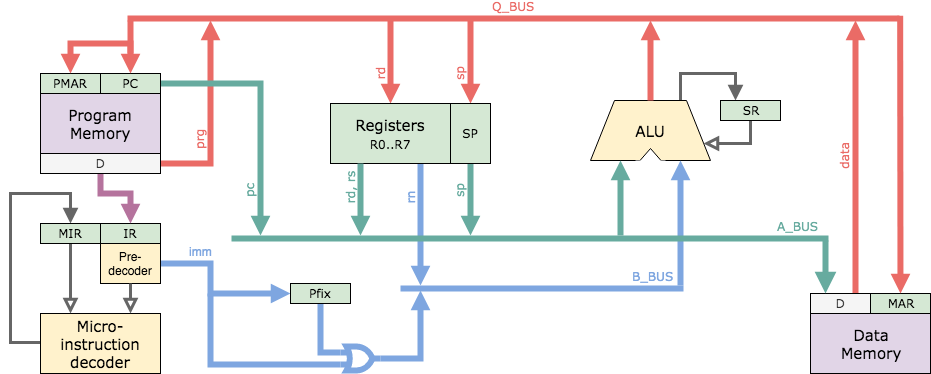

The diagram above was exported from draw.io. Its source (the exported page's mxGraphModel, read from the mxfile embedded in the PNG):
<mxGraphModel dx="1106" dy="858" grid="1" gridSize="10" guides="1" tooltips="1" connect="1" arrows="1" fold="1" page="1" pageScale="1" pageWidth="1169" pageHeight="827" math="0" shadow="0">
  <root>
    <mxCell id="0" />
    <mxCell id="1" parent="0" />
    <mxCell id="7PECbtIVlv3YIYD0plwd-80" style="edgeStyle=elbowEdgeStyle;rounded=0;orthogonalLoop=1;jettySize=auto;elbow=vertical;html=1;exitX=0.75;exitY=0;exitDx=0;exitDy=0;labelBackgroundColor=none;startSize=8;endArrow=block;endFill=1;endSize=8;strokeWidth=3;fontFamily=Verdana;fontSize=14;align=center;entryX=0.25;entryY=0;entryDx=0;entryDy=0;strokeColor=#666666;" parent="1" source="oo6LAJHTDvUNfR8HqHgP-6" target="7PECbtIVlv3YIYD0plwd-76" edge="1">
      <mxGeometry relative="1" as="geometry">
        <mxPoint x="935" y="270" as="targetPoint" />
        <Array as="points">
          <mxPoint x="875" y="270" />
        </Array>
      </mxGeometry>
    </mxCell>
    <mxCell id="oo6LAJHTDvUNfR8HqHgP-6" value="ALU" style="shape=trapezoid;perimeter=trapezoidPerimeter;whiteSpace=wrap;html=1;strokeWidth=1;fontFamily=Verdana;fontSize=15;fillColor=#fff2cc;strokeColor=#000000;rotation=0;" parent="1" vertex="1">
      <mxGeometry x="770" y="297" width="120" height="60" as="geometry" />
    </mxCell>
    <mxCell id="7PECbtIVlv3YIYD0plwd-31" style="edgeStyle=none;rounded=0;orthogonalLoop=1;jettySize=auto;html=1;labelBackgroundColor=none;startSize=10;endArrow=block;endFill=0;endSize=4;strokeWidth=6;fontFamily=Verdana;fontSize=14;align=center;entryX=0.75;entryY=1;entryDx=0;entryDy=0;fillColor=#f5f5f5;strokeColor=#7EA6E0;" parent="1" source="7PECbtIVlv3YIYD0plwd-2" target="oo6LAJHTDvUNfR8HqHgP-6" edge="1">
      <mxGeometry relative="1" as="geometry">
        <mxPoint x="896" y="595" as="sourcePoint" />
      </mxGeometry>
    </mxCell>
    <mxCell id="7PECbtIVlv3YIYD0plwd-38" style="edgeStyle=none;rounded=0;orthogonalLoop=1;jettySize=auto;html=1;labelBackgroundColor=none;startSize=4;endArrow=block;endFill=0;endSize=4;strokeWidth=6;fontFamily=Verdana;fontSize=14;align=center;exitX=0.5;exitY=0;exitDx=0;exitDy=0;strokeColor=#EA6B66;" parent="1" source="oo6LAJHTDvUNfR8HqHgP-6" target="7PECbtIVlv3YIYD0plwd-35" edge="1">
      <mxGeometry relative="1" as="geometry">
        <mxPoint x="675" y="427" as="sourcePoint" />
        <Array as="points">
          <mxPoint x="830" y="270" />
        </Array>
        <mxPoint x="800" y="220" as="targetPoint" />
      </mxGeometry>
    </mxCell>
    <mxCell id="7PECbtIVlv3YIYD0plwd-4" value="rn" style="edgeStyle=none;rounded=0;orthogonalLoop=1;jettySize=auto;html=1;exitX=0.75;exitY=1;exitDx=0;exitDy=0;fontFamily=Verdana;fontSize=12;labelPosition=center;verticalLabelPosition=middle;align=center;verticalAlign=bottom;horizontal=0;strokeWidth=6;labelBackgroundColor=none;spacing=0;spacingRight=10;endArrow=block;endFill=0;endSize=4;startSize=4;strokeColor=#7EA6E0;fontColor=#7EA6E0;" parent="1" source="oo6LAJHTDvUNfR8HqHgP-11" target="7PECbtIVlv3YIYD0plwd-2" edge="1">
      <mxGeometry x="-0.4261" relative="1" as="geometry">
        <mxPoint as="offset" />
        <mxPoint x="580" y="570" as="targetPoint" />
      </mxGeometry>
    </mxCell>
    <mxCell id="7PECbtIVlv3YIYD0plwd-69" value="rd" style="edgeStyle=none;rounded=0;orthogonalLoop=1;jettySize=auto;html=1;labelBackgroundColor=none;startSize=4;endArrow=block;endFill=1;endSize=4;strokeWidth=6;fontFamily=Verdana;fontSize=12;align=center;entryX=0.5;entryY=0;entryDx=0;entryDy=0;horizontal=0;verticalAlign=bottom;spacingRight=10;startArrow=none;startFill=0;strokeColor=#EA6B66;fontColor=#EA6B66;" parent="1" source="7PECbtIVlv3YIYD0plwd-35" target="oo6LAJHTDvUNfR8HqHgP-11" edge="1">
      <mxGeometry x="0.3514" relative="1" as="geometry">
        <Array as="points">
          <mxPoint x="570" y="280" />
        </Array>
        <mxPoint as="offset" />
      </mxGeometry>
    </mxCell>
    <mxCell id="oo6LAJHTDvUNfR8HqHgP-11" value="&lt;font&gt;Registers&lt;br&gt;&lt;font style=&quot;font-size: 12px&quot;&gt;R0..R7&lt;/font&gt;&lt;/font&gt;" style="text;html=1;strokeColor=#000000;fillColor=#d5e8d4;align=center;verticalAlign=middle;whiteSpace=wrap;rounded=0;strokeWidth=1;fontFamily=Verdana;fontSize=15;" parent="1" vertex="1">
      <mxGeometry x="510" y="300" width="120" height="60" as="geometry" />
    </mxCell>
    <mxCell id="7PECbtIVlv3YIYD0plwd-5" value="A_BUS" style="line;strokeWidth=6;html=1;perimeter=backbonePerimeter;points=[];outlineConnect=0;fontFamily=Verdana;fontSize=12;horizontal=1;verticalAlign=bottom;labelBackgroundColor=none;align=right;spacing=6;fillColor=#f5f5f5;strokeColor=#67AB9F;fontColor=#67AB9F;" parent="1" vertex="1">
      <mxGeometry x="411" y="430" width="597" height="10" as="geometry" />
    </mxCell>
    <mxCell id="7PECbtIVlv3YIYD0plwd-2" value="B_BUS" style="line;strokeWidth=6;html=1;perimeter=backbonePerimeter;points=[];outlineConnect=0;fontFamily=Verdana;fontSize=12;spacing=6;verticalAlign=bottom;shadow=0;align=right;fillColor=#f5f5f5;strokeColor=#7EA6E0;fontColor=#7EA6E0;labelBackgroundColor=none;" parent="1" vertex="1">
      <mxGeometry x="580" y="480" width="283" height="10" as="geometry" />
    </mxCell>
    <mxCell id="7PECbtIVlv3YIYD0plwd-30" value="" style="edgeStyle=none;rounded=0;orthogonalLoop=1;jettySize=auto;html=1;fontFamily=Verdana;fontSize=14;labelPosition=right;verticalLabelPosition=middle;align=center;verticalAlign=bottom;horizontal=0;labelBackgroundColor=none;spacing=6;spacingRight=2;endArrow=block;endFill=0;strokeWidth=6;endSize=4;startSize=4;entryX=0.25;entryY=1;entryDx=0;entryDy=0;fillColor=#f5f5f5;strokeColor=#67AB9F;" parent="1" source="7PECbtIVlv3YIYD0plwd-5" target="oo6LAJHTDvUNfR8HqHgP-6" edge="1">
      <mxGeometry relative="1" as="geometry">
        <mxPoint x="836" y="525" as="sourcePoint" />
        <mxPoint x="826" y="483" as="targetPoint" />
      </mxGeometry>
    </mxCell>
    <mxCell id="7PECbtIVlv3YIYD0plwd-35" value="Q_BUS" style="line;strokeWidth=6;html=1;perimeter=backbonePerimeter;points=[];outlineConnect=0;fontFamily=Verdana;fontSize=12;spacing=6;verticalAlign=bottom;fillColor=#f5f5f5;strokeColor=#EA6B66;shadow=0;align=center;fontColor=#EA6B66;labelBackgroundColor=none;" parent="1" vertex="1">
      <mxGeometry x="307" y="210" width="772" height="10" as="geometry" />
    </mxCell>
    <mxCell id="7PECbtIVlv3YIYD0plwd-47" style="edgeStyle=none;rounded=0;orthogonalLoop=1;jettySize=auto;html=1;exitX=0.75;exitY=0;exitDx=0;exitDy=0;labelBackgroundColor=none;startSize=4;endArrow=block;endFill=0;endSize=4;strokeWidth=6;fontFamily=Verdana;fontSize=14;align=center;strokeColor=#EA6B66;" parent="1" source="7PECbtIVlv3YIYD0plwd-32" target="7PECbtIVlv3YIYD0plwd-35" edge="1">
      <mxGeometry relative="1" as="geometry">
        <mxPoint x="1125" y="240" as="targetPoint" />
      </mxGeometry>
    </mxCell>
    <mxCell id="uzuY4HpjYJN_Ay_BLV-1-11" value="data" style="text;resizable=0;points=[];align=right;verticalAlign=bottom;labelBackgroundColor=none;fontSize=12;horizontal=0;spacing=0;spacingRight=10;fontFamily=Verdana;html=1;fontColor=#EA6B66;" parent="7PECbtIVlv3YIYD0plwd-47" vertex="1" connectable="0">
      <mxGeometry x="-0.1081" y="-1" relative="1" as="geometry">
        <mxPoint x="-6" y="-38.5" as="offset" />
      </mxGeometry>
    </mxCell>
    <mxCell id="7PECbtIVlv3YIYD0plwd-60" value="" style="group" parent="1" vertex="1" connectable="0">
      <mxGeometry x="815" y="339" width="30" height="28" as="geometry" />
    </mxCell>
    <mxCell id="7PECbtIVlv3YIYD0plwd-54" value="" style="triangle;whiteSpace=wrap;html=1;shadow=0;labelBackgroundColor=none;strokeWidth=1;fontFamily=Verdana;fontSize=14;align=right;rotation=-90;" parent="7PECbtIVlv3YIYD0plwd-60" vertex="1">
      <mxGeometry x="7" width="16" height="28" as="geometry" />
    </mxCell>
    <mxCell id="7PECbtIVlv3YIYD0plwd-55" value="" style="rounded=0;whiteSpace=wrap;html=1;shadow=0;labelBackgroundColor=none;strokeWidth=1;fontFamily=Verdana;fontSize=14;align=right;strokeColor=none;" parent="7PECbtIVlv3YIYD0plwd-60" vertex="1">
      <mxGeometry y="18" width="30" height="10" as="geometry" />
    </mxCell>
    <mxCell id="7PECbtIVlv3YIYD0plwd-81" style="edgeStyle=orthogonalEdgeStyle;rounded=0;orthogonalLoop=1;jettySize=auto;html=1;exitX=0.5;exitY=1;exitDx=0;exitDy=0;entryX=1;entryY=0.75;entryDx=0;entryDy=0;labelBackgroundColor=none;startSize=8;endArrow=block;endFill=0;endSize=8;strokeWidth=3;fontFamily=Verdana;fontSize=14;align=center;strokeColor=#666666;" parent="1" source="7PECbtIVlv3YIYD0plwd-76" target="oo6LAJHTDvUNfR8HqHgP-6" edge="1">
      <mxGeometry relative="1" as="geometry" />
    </mxCell>
    <mxCell id="7PECbtIVlv3YIYD0plwd-76" value="&lt;font style=&quot;font-size: 12px;&quot;&gt;SR&lt;/font&gt;" style="text;html=1;strokeColor=#000000;fillColor=#d5e8d4;align=center;verticalAlign=middle;whiteSpace=wrap;rounded=0;strokeWidth=1;fontFamily=Verdana;fontSize=12;" parent="1" vertex="1">
      <mxGeometry x="900" y="297" width="60" height="20" as="geometry" />
    </mxCell>
    <mxCell id="7PECbtIVlv3YIYD0plwd-91" style="edgeStyle=orthogonalEdgeStyle;rounded=0;orthogonalLoop=1;jettySize=auto;html=1;exitX=0;exitY=0.5;exitDx=0;exitDy=0;labelBackgroundColor=none;startSize=8;endArrow=block;endFill=1;endSize=8;strokeWidth=3;fontFamily=Verdana;fontSize=14;align=center;entryX=0.5;entryY=0;entryDx=0;entryDy=0;strokeColor=#666666;" parent="1" source="7PECbtIVlv3YIYD0plwd-87" target="7PECbtIVlv3YIYD0plwd-90" edge="1">
      <mxGeometry relative="1" as="geometry">
        <mxPoint x="142" y="460" as="targetPoint" />
        <Array as="points">
          <mxPoint x="220" y="539" />
          <mxPoint x="190" y="539" />
          <mxPoint x="190" y="390" />
          <mxPoint x="250" y="390" />
        </Array>
      </mxGeometry>
    </mxCell>
    <mxCell id="7PECbtIVlv3YIYD0plwd-102" value="" style="edgeStyle=orthogonalEdgeStyle;rounded=0;orthogonalLoop=1;jettySize=auto;html=1;labelBackgroundColor=none;startSize=10;endArrow=none;endFill=0;endSize=10;strokeWidth=6;fontFamily=Verdana;fontSize=12;align=center;verticalAlign=bottom;horizontal=1;spacing=0;spacingRight=0;entryX=0;entryY=0.75;entryDx=0;entryDy=0;entryPerimeter=0;strokeColor=#7EA6E0;spacingBottom=0;spacingLeft=0;spacingTop=0;" parent="1" target="EOEx4cHaCTOu8DqKz9w0-5" edge="1">
      <mxGeometry x="-0.801" y="-51" relative="1" as="geometry">
        <mxPoint x="542" y="579" as="targetPoint" />
        <Array as="points">
          <mxPoint x="390" y="510" />
          <mxPoint x="390" y="561" />
        </Array>
        <mxPoint x="41" y="-50" as="offset" />
        <mxPoint x="390" y="490" as="sourcePoint" />
      </mxGeometry>
    </mxCell>
    <mxCell id="7PECbtIVlv3YIYD0plwd-87" value="Micro-instruction&lt;br&gt;decoder" style="text;html=1;strokeColor=#000000;fillColor=#fff2cc;align=center;verticalAlign=middle;whiteSpace=wrap;rounded=0;strokeWidth=1;fontFamily=Verdana;fontSize=15;" parent="1" vertex="1">
      <mxGeometry x="220" y="510" width="120" height="60" as="geometry" />
    </mxCell>
    <mxCell id="7PECbtIVlv3YIYD0plwd-88" value="IR" style="text;html=1;strokeColor=#000000;fillColor=#d5e8d4;align=center;verticalAlign=middle;whiteSpace=wrap;rounded=0;strokeWidth=1;fontFamily=Verdana;fontSize=12;" parent="1" vertex="1">
      <mxGeometry x="280" y="420" width="60" height="20" as="geometry" />
    </mxCell>
    <mxCell id="7PECbtIVlv3YIYD0plwd-92" style="edgeStyle=none;rounded=0;orthogonalLoop=1;jettySize=auto;html=1;exitX=0.5;exitY=1;exitDx=0;exitDy=0;labelBackgroundColor=none;startSize=8;endArrow=block;endFill=0;endSize=8;strokeWidth=3;fontFamily=Verdana;fontSize=14;align=center;entryX=0.25;entryY=0;entryDx=0;entryDy=0;strokeColor=#666666;" parent="1" source="7PECbtIVlv3YIYD0plwd-90" target="7PECbtIVlv3YIYD0plwd-87" edge="1">
      <mxGeometry relative="1" as="geometry">
        <mxPoint x="252" y="510" as="targetPoint" />
      </mxGeometry>
    </mxCell>
    <mxCell id="7PECbtIVlv3YIYD0plwd-90" value="MIR" style="text;html=1;strokeColor=#000000;fillColor=#d5e8d4;align=center;verticalAlign=middle;whiteSpace=wrap;rounded=0;strokeWidth=1;fontFamily=Verdana;fontSize=12;" parent="1" vertex="1">
      <mxGeometry x="220" y="420" width="60" height="20" as="geometry" />
    </mxCell>
    <mxCell id="7PECbtIVlv3YIYD0plwd-95" style="edgeStyle=orthogonalEdgeStyle;rounded=0;orthogonalLoop=1;jettySize=auto;html=1;exitX=0.5;exitY=1;exitDx=0;exitDy=0;entryX=0.5;entryY=0;entryDx=0;entryDy=0;labelBackgroundColor=none;startSize=4;endArrow=block;endFill=1;endSize=4;strokeWidth=6;fontFamily=Verdana;fontSize=14;align=center;strokeColor=#B5739D;" parent="1" source="uzuY4HpjYJN_Ay_BLV-1-10" target="7PECbtIVlv3YIYD0plwd-88" edge="1">
      <mxGeometry relative="1" as="geometry">
        <Array as="points">
          <mxPoint x="280" y="390" />
          <mxPoint x="310" y="390" />
        </Array>
      </mxGeometry>
    </mxCell>
    <mxCell id="7PECbtIVlv3YIYD0plwd-98" value="prg" style="edgeStyle=orthogonalEdgeStyle;rounded=0;orthogonalLoop=1;jettySize=auto;html=1;labelBackgroundColor=none;startSize=4;endArrow=block;endFill=0;endSize=4;strokeWidth=6;fontFamily=Verdana;fontSize=12;align=center;verticalAlign=bottom;horizontal=0;exitX=1;exitY=0.5;exitDx=0;exitDy=0;spacing=0;spacingRight=10;strokeColor=#EA6B66;fontColor=#EA6B66;" parent="1" source="uzuY4HpjYJN_Ay_BLV-1-10" target="7PECbtIVlv3YIYD0plwd-35" edge="1">
      <mxGeometry x="-0.2482" relative="1" as="geometry">
        <mxPoint x="372" y="426" as="sourcePoint" />
        <Array as="points">
          <mxPoint x="390" y="360" />
        </Array>
        <mxPoint as="offset" />
      </mxGeometry>
    </mxCell>
    <mxCell id="7PECbtIVlv3YIYD0plwd-101" value="pc" style="edgeStyle=orthogonalEdgeStyle;rounded=0;orthogonalLoop=1;jettySize=auto;html=1;exitX=1;exitY=0.5;exitDx=0;exitDy=0;labelBackgroundColor=none;startSize=4;endArrow=block;endFill=0;endSize=4;strokeWidth=6;fontFamily=Verdana;fontSize=12;align=center;horizontal=0;verticalAlign=bottom;spacing=0;spacingRight=10;strokeColor=#67AB9F;fontColor=#67AB9F;" parent="1" source="7PECbtIVlv3YIYD0plwd-84" target="7PECbtIVlv3YIYD0plwd-5" edge="1">
      <mxGeometry x="0.6529" relative="1" as="geometry">
        <Array as="points">
          <mxPoint x="440" y="280" />
        </Array>
        <mxPoint as="offset" />
        <mxPoint x="422" y="480" as="targetPoint" />
      </mxGeometry>
    </mxCell>
    <mxCell id="E7_qgRfLG7lhhZWOt4PQ-1" value="rd, rs" style="edgeStyle=none;rounded=0;orthogonalLoop=1;jettySize=auto;html=1;exitX=0.25;exitY=1;exitDx=0;exitDy=0;fontFamily=Verdana;fontSize=12;labelPosition=center;verticalLabelPosition=middle;align=center;verticalAlign=bottom;horizontal=0;labelBackgroundColor=none;spacing=0;spacingRight=10;endArrow=block;endFill=0;strokeWidth=6;endSize=4;startSize=4;strokeColor=#67AB9F;fontColor=#67AB9F;" parent="1" source="oo6LAJHTDvUNfR8HqHgP-11" target="7PECbtIVlv3YIYD0plwd-5" edge="1">
      <mxGeometry x="-0.2923" relative="1" as="geometry">
        <mxPoint x="550" y="460" as="sourcePoint" />
        <mxPoint x="550" y="522" as="targetPoint" />
        <mxPoint as="offset" />
      </mxGeometry>
    </mxCell>
    <mxCell id="7PECbtIVlv3YIYD0plwd-1" value="Data&lt;br&gt;Memory" style="text;html=1;strokeColor=#000000;fillColor=#e1d5e7;align=center;verticalAlign=middle;whiteSpace=wrap;rounded=0;strokeWidth=1;fontFamily=Verdana;fontSize=15;" parent="1" vertex="1">
      <mxGeometry x="990" y="510" width="120" height="60" as="geometry" />
    </mxCell>
    <mxCell id="7PECbtIVlv3YIYD0plwd-32" value="&lt;font style=&quot;font-size: 12px&quot;&gt;D&lt;br&gt;&lt;/font&gt;" style="text;html=1;align=center;verticalAlign=middle;whiteSpace=wrap;rounded=0;strokeWidth=1;fontFamily=Verdana;fontSize=12;fillColor=#f5f5f5;strokeColor=#000000;fontColor=#333333;" parent="1" vertex="1">
      <mxGeometry x="990" y="490" width="60" height="20" as="geometry" />
    </mxCell>
    <mxCell id="7PECbtIVlv3YIYD0plwd-34" value="&lt;font style=&quot;font-size: 12px;&quot;&gt;MAR&lt;/font&gt;" style="text;html=1;strokeColor=#000000;fillColor=#d5e8d4;align=center;verticalAlign=middle;whiteSpace=wrap;rounded=0;strokeWidth=1;fontFamily=Verdana;fontSize=12;horizontal=1;" parent="1" vertex="1">
      <mxGeometry x="1050" y="490" width="60" height="20" as="geometry" />
    </mxCell>
    <mxCell id="7PECbtIVlv3YIYD0plwd-83" value="Program&lt;br&gt;Memory" style="text;html=1;strokeColor=#000000;fillColor=#e1d5e7;align=center;verticalAlign=middle;whiteSpace=wrap;rounded=0;strokeWidth=1;fontFamily=Verdana;fontSize=15;" parent="1" vertex="1">
      <mxGeometry x="220" y="290" width="120" height="60" as="geometry" />
    </mxCell>
    <mxCell id="7PECbtIVlv3YIYD0plwd-84" value="PC" style="text;html=1;strokeColor=#000000;fillColor=#d5e8d4;align=center;verticalAlign=middle;whiteSpace=wrap;rounded=0;strokeWidth=1;fontFamily=Verdana;fontSize=12;" parent="1" vertex="1">
      <mxGeometry x="280" y="270" width="60" height="20" as="geometry" />
    </mxCell>
    <mxCell id="7PECbtIVlv3YIYD0plwd-85" value="PMAR" style="text;html=1;strokeColor=#000000;fillColor=#d5e8d4;align=center;verticalAlign=middle;whiteSpace=wrap;rounded=0;strokeWidth=1;fontFamily=Verdana;fontSize=12;" parent="1" vertex="1">
      <mxGeometry x="220" y="270" width="60" height="20" as="geometry" />
    </mxCell>
    <mxCell id="7PECbtIVlv3YIYD0plwd-99" style="edgeStyle=orthogonalEdgeStyle;rounded=0;orthogonalLoop=1;jettySize=auto;html=1;labelBackgroundColor=none;startSize=4;endArrow=block;endFill=1;endSize=4;strokeWidth=6;fontFamily=Verdana;fontSize=14;align=center;entryX=0.5;entryY=0;entryDx=0;entryDy=0;strokeColor=#EA6B66;" parent="1" target="7PECbtIVlv3YIYD0plwd-85" edge="1">
      <mxGeometry relative="1" as="geometry">
        <mxPoint x="310" y="250" as="sourcePoint" />
        <Array as="points">
          <mxPoint x="310" y="240" />
          <mxPoint x="250" y="240" />
        </Array>
      </mxGeometry>
    </mxCell>
    <mxCell id="7PECbtIVlv3YIYD0plwd-100" style="edgeStyle=none;rounded=0;orthogonalLoop=1;jettySize=auto;html=1;labelBackgroundColor=none;startSize=4;endArrow=block;endFill=1;endSize=4;strokeWidth=6;fontFamily=Verdana;fontSize=14;align=center;entryX=0.5;entryY=0;entryDx=0;entryDy=0;strokeColor=#EA6B66;" parent="1" source="7PECbtIVlv3YIYD0plwd-35" target="7PECbtIVlv3YIYD0plwd-84" edge="1">
      <mxGeometry relative="1" as="geometry">
        <mxPoint x="312" y="310" as="sourcePoint" />
      </mxGeometry>
    </mxCell>
    <mxCell id="EOEx4cHaCTOu8DqKz9w0-7" style="edgeStyle=orthogonalEdgeStyle;rounded=0;orthogonalLoop=1;jettySize=auto;html=1;exitX=1;exitY=0.5;exitDx=0;exitDy=0;endSize=4;startSize=10;endArrow=block;endFill=1;strokeWidth=6;strokeColor=#7EA6E0;entryX=0;entryY=0.5;entryDx=0;entryDy=0;fontColor=#7EA6E0;" parent="1" source="AL6U14OraophEnAEyjit-6" target="EOEx4cHaCTOu8DqKz9w0-3" edge="1">
      <mxGeometry relative="1" as="geometry">
        <Array as="points">
          <mxPoint x="390" y="460" />
          <mxPoint x="390" y="490" />
        </Array>
        <mxPoint x="379.66666666666674" y="503" as="sourcePoint" />
        <mxPoint x="470" y="510" as="targetPoint" />
      </mxGeometry>
    </mxCell>
    <mxCell id="jY7cSYNC9fEhoHwZwy9i-1" value="imm" style="text;html=1;resizable=0;points=[];align=center;verticalAlign=middle;labelBackgroundColor=none;horizontal=1;spacing=0;spacingBottom=6;fontColor=#7EA6E0;" parent="EOEx4cHaCTOu8DqKz9w0-7" vertex="1" connectable="0">
      <mxGeometry x="-0.6375" y="1" relative="1" as="geometry">
        <mxPoint x="11" y="-9" as="offset" />
      </mxGeometry>
    </mxCell>
    <mxCell id="AL6U14OraophEnAEyjit-6" value="Pre-&lt;br&gt;decoder" style="rounded=0;whiteSpace=wrap;html=1;fillColor=#fff2cc;strokeColor=#000000;" parent="1" vertex="1">
      <mxGeometry x="280" y="440" width="60" height="40" as="geometry" />
    </mxCell>
    <mxCell id="7PECbtIVlv3YIYD0plwd-93" style="edgeStyle=none;rounded=0;orthogonalLoop=1;jettySize=auto;html=1;exitX=0.5;exitY=1;exitDx=0;exitDy=0;entryX=0.75;entryY=0;entryDx=0;entryDy=0;labelBackgroundColor=none;startSize=8;endArrow=block;endFill=0;endSize=8;strokeWidth=3;fontFamily=Verdana;fontSize=14;align=center;strokeColor=#666666;" parent="1" source="AL6U14OraophEnAEyjit-6" target="7PECbtIVlv3YIYD0plwd-87" edge="1">
      <mxGeometry relative="1" as="geometry" />
    </mxCell>
    <mxCell id="EOEx4cHaCTOu8DqKz9w0-9" value="sp" style="edgeStyle=orthogonalEdgeStyle;rounded=0;orthogonalLoop=1;jettySize=auto;html=1;exitX=0.5;exitY=1;exitDx=0;exitDy=0;startSize=4;endArrow=block;endFill=0;endSize=4;spacingRight=10;verticalAlign=bottom;horizontal=0;fontSize=12;strokeWidth=6;strokeColor=#67AB9F;spacing=2;fontFamily=Verdana;labelBackgroundColor=none;fontColor=#67AB9F;" parent="1" source="EOEx4cHaCTOu8DqKz9w0-1" target="7PECbtIVlv3YIYD0plwd-5" edge="1">
      <mxGeometry x="-0.1667" relative="1" as="geometry">
        <Array as="points">
          <mxPoint x="650" y="390" />
          <mxPoint x="650" y="390" />
        </Array>
        <mxPoint as="offset" />
      </mxGeometry>
    </mxCell>
    <mxCell id="EOEx4cHaCTOu8DqKz9w0-11" value="sp" style="edgeStyle=orthogonalEdgeStyle;rounded=0;orthogonalLoop=1;jettySize=auto;html=1;startSize=4;endArrow=block;endFill=1;endSize=4;horizontal=0;verticalAlign=bottom;spacingRight=10;fontSize=12;entryX=0.5;entryY=0;entryDx=0;entryDy=0;strokeWidth=6;strokeColor=#EA6B66;fontFamily=Verdana;fontColor=#EA6B66;" parent="1" source="7PECbtIVlv3YIYD0plwd-35" target="EOEx4cHaCTOu8DqKz9w0-1" edge="1">
      <mxGeometry x="0.3514" relative="1" as="geometry">
        <mxPoint x="650" y="330" as="targetPoint" />
        <mxPoint x="680" y="250" as="sourcePoint" />
        <Array as="points">
          <mxPoint x="650" y="250" />
          <mxPoint x="650" y="250" />
        </Array>
        <mxPoint as="offset" />
      </mxGeometry>
    </mxCell>
    <mxCell id="EOEx4cHaCTOu8DqKz9w0-1" value="&lt;font style=&quot;font-size: 12px;&quot;&gt;SP&lt;br style=&quot;font-size: 12px;&quot;&gt;&lt;/font&gt;" style="text;html=1;strokeColor=#000000;fillColor=#d5e8d4;align=center;verticalAlign=middle;whiteSpace=wrap;rounded=0;strokeWidth=1;fontFamily=Verdana;fontSize=12;" parent="1" vertex="1">
      <mxGeometry x="630" y="300" width="40" height="60" as="geometry" />
    </mxCell>
    <mxCell id="EOEx4cHaCTOu8DqKz9w0-6" style="edgeStyle=orthogonalEdgeStyle;rounded=0;orthogonalLoop=1;jettySize=auto;html=1;exitX=0.5;exitY=1;exitDx=0;exitDy=0;entryX=0;entryY=0.25;entryDx=0;entryDy=0;entryPerimeter=0;endSize=10;startSize=10;endArrow=none;endFill=0;strokeWidth=6;strokeColor=#7EA6E0;" parent="1" source="EOEx4cHaCTOu8DqKz9w0-3" target="EOEx4cHaCTOu8DqKz9w0-5" edge="1">
      <mxGeometry relative="1" as="geometry" />
    </mxCell>
    <mxCell id="EOEx4cHaCTOu8DqKz9w0-3" value="Pfix" style="text;html=1;strokeColor=#000000;fillColor=#d5e8d4;align=center;verticalAlign=middle;whiteSpace=wrap;rounded=0;strokeWidth=1;fontFamily=Verdana;fontSize=12;" parent="1" vertex="1">
      <mxGeometry x="470" y="480" width="60" height="20" as="geometry" />
    </mxCell>
    <mxCell id="EOEx4cHaCTOu8DqKz9w0-8" style="edgeStyle=orthogonalEdgeStyle;rounded=0;orthogonalLoop=1;jettySize=auto;html=1;exitX=1;exitY=0.5;exitDx=0;exitDy=0;exitPerimeter=0;startSize=4;endArrow=block;endFill=0;endSize=4;strokeWidth=6;strokeColor=#7EA6E0;" parent="1" source="EOEx4cHaCTOu8DqKz9w0-5" target="7PECbtIVlv3YIYD0plwd-2" edge="1">
      <mxGeometry relative="1" as="geometry">
        <Array as="points">
          <mxPoint x="600" y="555" />
        </Array>
        <mxPoint x="599.6666666666667" y="490.16666666666674" as="targetPoint" />
      </mxGeometry>
    </mxCell>
    <mxCell id="EOEx4cHaCTOu8DqKz9w0-5" value="" style="verticalLabelPosition=bottom;shadow=0;dashed=0;align=center;fillColor=#ffffff;html=1;verticalAlign=top;strokeWidth=6;shape=mxgraph.electrical.logic_gates.logic_gate;operation=or;aspect=fixed;strokeColor=#7EA6E0;" parent="1" vertex="1">
      <mxGeometry x="520" y="543" width="40" height="24" as="geometry" />
    </mxCell>
    <mxCell id="uzuY4HpjYJN_Ay_BLV-1-1" style="rounded=0;orthogonalLoop=1;jettySize=auto;html=1;labelBackgroundColor=none;startSize=4;endArrow=block;endFill=1;endSize=4;strokeWidth=6;fontFamily=Verdana;fontSize=14;align=center;entryX=0.5;entryY=0;entryDx=0;entryDy=0;strokeColor=#EA6B66;" parent="1" target="7PECbtIVlv3YIYD0plwd-34" edge="1">
      <mxGeometry relative="1" as="geometry">
        <mxPoint x="1079.6666666666667" y="212.16666666666663" as="sourcePoint" />
        <mxPoint x="1079.6666666666667" y="477" as="targetPoint" />
      </mxGeometry>
    </mxCell>
    <mxCell id="uzuY4HpjYJN_Ay_BLV-1-7" value="" style="endArrow=none;html=1;strokeColor=#67AB9F;strokeWidth=6;fontSize=12;endFill=0;startArrow=block;startFill=1;exitX=0.25;exitY=0;exitDx=0;exitDy=0;" parent="1" source="7PECbtIVlv3YIYD0plwd-32" target="7PECbtIVlv3YIYD0plwd-5" edge="1">
      <mxGeometry width="50" height="50" relative="1" as="geometry">
        <mxPoint x="1070" y="480" as="sourcePoint" />
        <mxPoint x="1070" y="420" as="targetPoint" />
      </mxGeometry>
    </mxCell>
    <mxCell id="uzuY4HpjYJN_Ay_BLV-1-10" value="&lt;font style=&quot;font-size: 12px&quot;&gt;D&lt;br&gt;&lt;/font&gt;" style="text;html=1;align=center;verticalAlign=middle;whiteSpace=wrap;rounded=0;strokeWidth=1;fontFamily=Verdana;fontSize=12;fillColor=#f5f5f5;strokeColor=#000000;fontColor=#333333;" parent="1" vertex="1">
      <mxGeometry x="220" y="350" width="120" height="20" as="geometry" />
    </mxCell>
  </root>
</mxGraphModel>